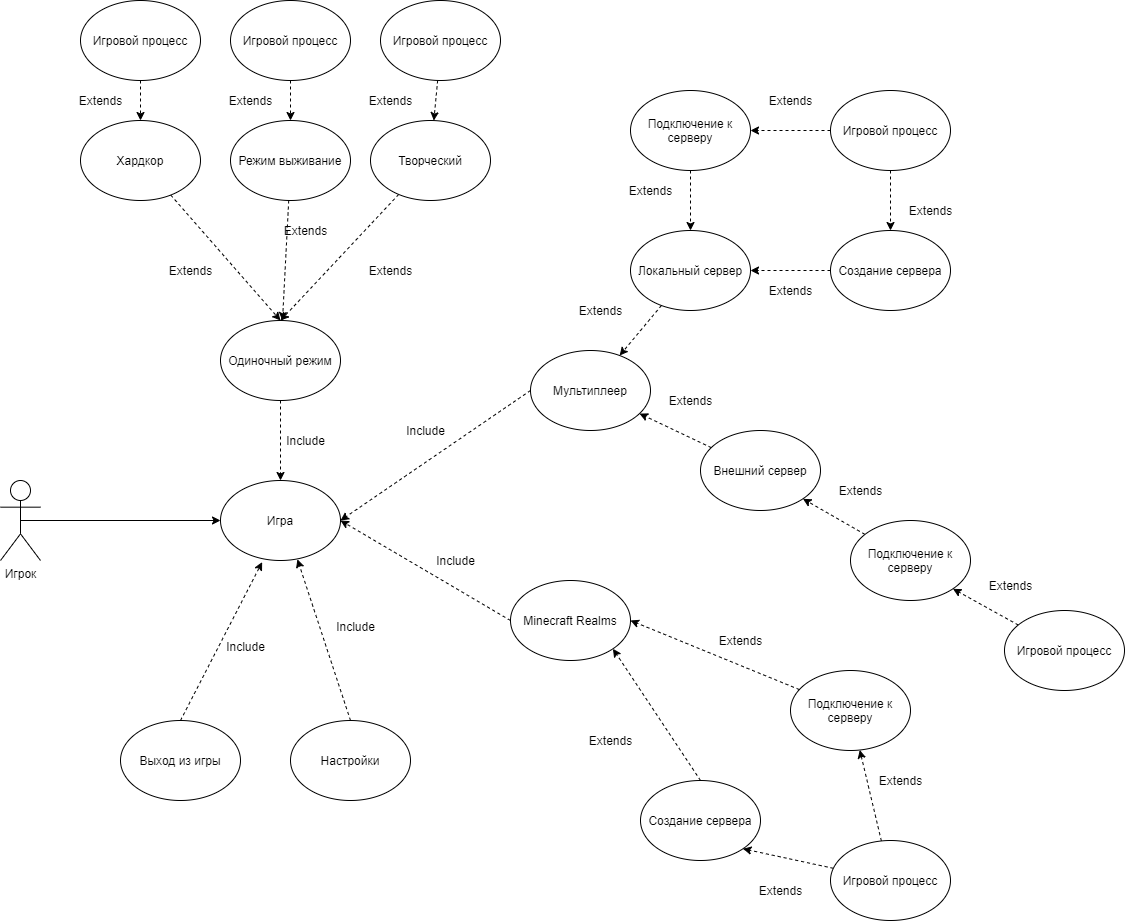

The diagram above was exported from draw.io. Its source (the exported page's mxGraphModel, read from the mxfile embedded in the PNG):
<mxGraphModel dx="1463" dy="859" grid="1" gridSize="10" guides="1" tooltips="1" connect="1" arrows="1" fold="1" page="1" pageScale="1" pageWidth="827" pageHeight="1169" math="0" shadow="0">
  <root>
    <mxCell id="0" />
    <mxCell id="1" parent="0" />
    <mxCell id="9x0Isy_h96Et8VHDPENM-7" value="Игрок" style="shape=umlActor;verticalLabelPosition=bottom;verticalAlign=top;html=1;outlineConnect=0;" vertex="1" parent="1">
      <mxGeometry x="250" y="590" width="40" height="80" as="geometry" />
    </mxCell>
    <mxCell id="9x0Isy_h96Et8VHDPENM-10" value="Одиночный режим" style="ellipse;whiteSpace=wrap;html=1;" vertex="1" parent="1">
      <mxGeometry x="470" y="430" width="120" height="80" as="geometry" />
    </mxCell>
    <mxCell id="9x0Isy_h96Et8VHDPENM-11" value="Мультиплеер" style="ellipse;whiteSpace=wrap;html=1;" vertex="1" parent="1">
      <mxGeometry x="780" y="460" width="120" height="80" as="geometry" />
    </mxCell>
    <mxCell id="9x0Isy_h96Et8VHDPENM-12" value="Minecraft Realms" style="ellipse;whiteSpace=wrap;html=1;" vertex="1" parent="1">
      <mxGeometry x="760" y="690" width="120" height="80" as="geometry" />
    </mxCell>
    <mxCell id="9x0Isy_h96Et8VHDPENM-13" value="Настройки" style="ellipse;whiteSpace=wrap;html=1;" vertex="1" parent="1">
      <mxGeometry x="540" y="830" width="120" height="80" as="geometry" />
    </mxCell>
    <mxCell id="9x0Isy_h96Et8VHDPENM-14" value="Выход из игры" style="ellipse;whiteSpace=wrap;html=1;" vertex="1" parent="1">
      <mxGeometry x="370" y="830" width="120" height="80" as="geometry" />
    </mxCell>
    <mxCell id="9x0Isy_h96Et8VHDPENM-15" value="Игра" style="ellipse;whiteSpace=wrap;html=1;" vertex="1" parent="1">
      <mxGeometry x="470" y="590" width="120" height="80" as="geometry" />
    </mxCell>
    <mxCell id="9x0Isy_h96Et8VHDPENM-16" value="" style="endArrow=classic;html=1;exitX=0.5;exitY=0.5;exitDx=0;exitDy=0;exitPerimeter=0;entryX=0;entryY=0.5;entryDx=0;entryDy=0;" edge="1" parent="1" source="9x0Isy_h96Et8VHDPENM-7" target="9x0Isy_h96Et8VHDPENM-15">
      <mxGeometry width="50" height="50" relative="1" as="geometry">
        <mxPoint x="390" y="630" as="sourcePoint" />
        <mxPoint x="400" y="630" as="targetPoint" />
      </mxGeometry>
    </mxCell>
    <mxCell id="9x0Isy_h96Et8VHDPENM-20" value="" style="endArrow=classic;html=1;exitX=0.5;exitY=0;exitDx=0;exitDy=0;entryX=0.347;entryY=1.02;entryDx=0;entryDy=0;entryPerimeter=0;dashed=1;" edge="1" parent="1" source="9x0Isy_h96Et8VHDPENM-14" target="9x0Isy_h96Et8VHDPENM-15">
      <mxGeometry width="50" height="50" relative="1" as="geometry">
        <mxPoint x="410" y="710" as="sourcePoint" />
        <mxPoint x="620" y="800" as="targetPoint" />
      </mxGeometry>
    </mxCell>
    <mxCell id="9x0Isy_h96Et8VHDPENM-21" value="" style="endArrow=classic;html=1;exitX=0.5;exitY=0;exitDx=0;exitDy=0;entryX=0.641;entryY=0.985;entryDx=0;entryDy=0;entryPerimeter=0;dashed=1;" edge="1" parent="1" source="9x0Isy_h96Et8VHDPENM-13" target="9x0Isy_h96Et8VHDPENM-15">
      <mxGeometry width="50" height="50" relative="1" as="geometry">
        <mxPoint x="440" y="839.9999999999998" as="sourcePoint" />
        <mxPoint x="540" y="680" as="targetPoint" />
      </mxGeometry>
    </mxCell>
    <mxCell id="9x0Isy_h96Et8VHDPENM-22" value="" style="endArrow=classic;html=1;exitX=0;exitY=0.5;exitDx=0;exitDy=0;entryX=1;entryY=0.5;entryDx=0;entryDy=0;dashed=1;" edge="1" parent="1" source="9x0Isy_h96Et8VHDPENM-12" target="9x0Isy_h96Et8VHDPENM-15">
      <mxGeometry width="50" height="50" relative="1" as="geometry">
        <mxPoint x="680" y="819.9999999999998" as="sourcePoint" />
        <mxPoint x="610" y="660" as="targetPoint" />
      </mxGeometry>
    </mxCell>
    <mxCell id="9x0Isy_h96Et8VHDPENM-23" value="" style="endArrow=classic;html=1;exitX=0;exitY=0.5;exitDx=0;exitDy=0;entryX=1;entryY=0.5;entryDx=0;entryDy=0;fontStyle=1;dashed=1;" edge="1" parent="1" source="9x0Isy_h96Et8VHDPENM-11" target="9x0Isy_h96Et8VHDPENM-15">
      <mxGeometry width="50" height="50" relative="1" as="geometry">
        <mxPoint x="620" y="849.9999999999998" as="sourcePoint" />
        <mxPoint x="550" y="690" as="targetPoint" />
      </mxGeometry>
    </mxCell>
    <mxCell id="9x0Isy_h96Et8VHDPENM-24" value="" style="endArrow=classic;html=1;exitX=0.5;exitY=1;exitDx=0;exitDy=0;entryX=0.5;entryY=0;entryDx=0;entryDy=0;fontStyle=1;dashed=1;" edge="1" parent="1" source="9x0Isy_h96Et8VHDPENM-10" target="9x0Isy_h96Et8VHDPENM-15">
      <mxGeometry width="50" height="50" relative="1" as="geometry">
        <mxPoint x="610" y="490" as="sourcePoint" />
        <mxPoint x="550" y="580" as="targetPoint" />
      </mxGeometry>
    </mxCell>
    <mxCell id="9x0Isy_h96Et8VHDPENM-46" style="edgeStyle=none;rounded=0;orthogonalLoop=1;jettySize=auto;html=1;dashed=1;" edge="1" parent="1" source="9x0Isy_h96Et8VHDPENM-25" target="9x0Isy_h96Et8VHDPENM-10">
      <mxGeometry relative="1" as="geometry" />
    </mxCell>
    <mxCell id="9x0Isy_h96Et8VHDPENM-25" value="Режим выживание" style="ellipse;whiteSpace=wrap;html=1;" vertex="1" parent="1">
      <mxGeometry x="480" y="230" width="120" height="80" as="geometry" />
    </mxCell>
    <mxCell id="9x0Isy_h96Et8VHDPENM-47" style="edgeStyle=none;rounded=0;orthogonalLoop=1;jettySize=auto;html=1;entryX=0.5;entryY=0;entryDx=0;entryDy=0;dashed=1;" edge="1" parent="1" source="9x0Isy_h96Et8VHDPENM-26" target="9x0Isy_h96Et8VHDPENM-10">
      <mxGeometry relative="1" as="geometry" />
    </mxCell>
    <mxCell id="9x0Isy_h96Et8VHDPENM-26" value="Творческий" style="ellipse;whiteSpace=wrap;html=1;" vertex="1" parent="1">
      <mxGeometry x="620" y="230" width="120" height="80" as="geometry" />
    </mxCell>
    <mxCell id="9x0Isy_h96Et8VHDPENM-45" style="edgeStyle=none;rounded=0;orthogonalLoop=1;jettySize=auto;html=1;entryX=0.5;entryY=0;entryDx=0;entryDy=0;dashed=1;" edge="1" parent="1" source="9x0Isy_h96Et8VHDPENM-27" target="9x0Isy_h96Et8VHDPENM-10">
      <mxGeometry relative="1" as="geometry" />
    </mxCell>
    <mxCell id="9x0Isy_h96Et8VHDPENM-27" value="Хардкор" style="ellipse;whiteSpace=wrap;html=1;" vertex="1" parent="1">
      <mxGeometry x="330" y="230" width="120" height="80" as="geometry" />
    </mxCell>
    <mxCell id="9x0Isy_h96Et8VHDPENM-29" value="Подключение к серверу" style="ellipse;whiteSpace=wrap;html=1;" vertex="1" parent="1">
      <mxGeometry x="880" y="200" width="120" height="80" as="geometry" />
    </mxCell>
    <mxCell id="9x0Isy_h96Et8VHDPENM-30" style="edgeStyle=none;rounded=0;orthogonalLoop=1;jettySize=auto;html=1;entryX=0.5;entryY=0;entryDx=0;entryDy=0;" edge="1" parent="1" source="9x0Isy_h96Et8VHDPENM-29" target="9x0Isy_h96Et8VHDPENM-29">
      <mxGeometry relative="1" as="geometry" />
    </mxCell>
    <mxCell id="9x0Isy_h96Et8VHDPENM-31" value="Создание сервера" style="ellipse;whiteSpace=wrap;html=1;" vertex="1" parent="1">
      <mxGeometry x="1080" y="340" width="120" height="80" as="geometry" />
    </mxCell>
    <mxCell id="9x0Isy_h96Et8VHDPENM-32" value="Подключение к серверу" style="ellipse;whiteSpace=wrap;html=1;" vertex="1" parent="1">
      <mxGeometry x="1040" y="780" width="120" height="80" as="geometry" />
    </mxCell>
    <mxCell id="9x0Isy_h96Et8VHDPENM-33" style="edgeStyle=none;rounded=0;orthogonalLoop=1;jettySize=auto;html=1;entryX=0.5;entryY=0;entryDx=0;entryDy=0;" edge="1" parent="1" source="9x0Isy_h96Et8VHDPENM-32" target="9x0Isy_h96Et8VHDPENM-32">
      <mxGeometry relative="1" as="geometry" />
    </mxCell>
    <mxCell id="9x0Isy_h96Et8VHDPENM-34" value="Создание сервера" style="ellipse;whiteSpace=wrap;html=1;" vertex="1" parent="1">
      <mxGeometry x="890" y="890" width="120" height="80" as="geometry" />
    </mxCell>
    <mxCell id="9x0Isy_h96Et8VHDPENM-35" value="" style="endArrow=classic;html=1;exitX=0;exitY=0.5;exitDx=0;exitDy=0;entryX=1;entryY=0.5;entryDx=0;entryDy=0;dashed=1;" edge="1" parent="1" source="9x0Isy_h96Et8VHDPENM-31" target="9x0Isy_h96Et8VHDPENM-39">
      <mxGeometry width="50" height="50" relative="1" as="geometry">
        <mxPoint x="1030" y="620" as="sourcePoint" />
        <mxPoint x="1000" y="390" as="targetPoint" />
      </mxGeometry>
    </mxCell>
    <mxCell id="9x0Isy_h96Et8VHDPENM-36" value="" style="endArrow=classic;html=1;exitX=0.5;exitY=1;exitDx=0;exitDy=0;entryX=0.5;entryY=0;entryDx=0;entryDy=0;dashed=1;" edge="1" parent="1" source="9x0Isy_h96Et8VHDPENM-29" target="9x0Isy_h96Et8VHDPENM-39">
      <mxGeometry width="50" height="50" relative="1" as="geometry">
        <mxPoint x="1040" y="500" as="sourcePoint" />
        <mxPoint x="920" y="370" as="targetPoint" />
      </mxGeometry>
    </mxCell>
    <mxCell id="9x0Isy_h96Et8VHDPENM-37" value="" style="endArrow=classic;html=1;entryX=1;entryY=0.5;entryDx=0;entryDy=0;dashed=1;" edge="1" parent="1" source="9x0Isy_h96Et8VHDPENM-32" target="9x0Isy_h96Et8VHDPENM-12">
      <mxGeometry width="50" height="50" relative="1" as="geometry">
        <mxPoint x="1100" y="380" as="sourcePoint" />
        <mxPoint x="1100" y="460" as="targetPoint" />
      </mxGeometry>
    </mxCell>
    <mxCell id="9x0Isy_h96Et8VHDPENM-38" value="" style="endArrow=classic;html=1;entryX=1;entryY=1;entryDx=0;entryDy=0;exitX=0.5;exitY=0;exitDx=0;exitDy=0;dashed=1;" edge="1" parent="1" source="9x0Isy_h96Et8VHDPENM-34" target="9x0Isy_h96Et8VHDPENM-12">
      <mxGeometry width="50" height="50" relative="1" as="geometry">
        <mxPoint x="1030.000636281098" y="829.9993512059037" as="sourcePoint" />
        <mxPoint x="861.1400000000001" y="760.92" as="targetPoint" />
      </mxGeometry>
    </mxCell>
    <mxCell id="9x0Isy_h96Et8VHDPENM-40" style="edgeStyle=none;rounded=0;orthogonalLoop=1;jettySize=auto;html=1;dashed=1;" edge="1" parent="1" source="9x0Isy_h96Et8VHDPENM-39" target="9x0Isy_h96Et8VHDPENM-11">
      <mxGeometry relative="1" as="geometry" />
    </mxCell>
    <mxCell id="9x0Isy_h96Et8VHDPENM-39" value="Локальный сервер" style="ellipse;whiteSpace=wrap;html=1;" vertex="1" parent="1">
      <mxGeometry x="880" y="340" width="120" height="80" as="geometry" />
    </mxCell>
    <mxCell id="9x0Isy_h96Et8VHDPENM-42" style="edgeStyle=none;rounded=0;orthogonalLoop=1;jettySize=auto;html=1;dashed=1;" edge="1" parent="1" source="9x0Isy_h96Et8VHDPENM-41" target="9x0Isy_h96Et8VHDPENM-11">
      <mxGeometry relative="1" as="geometry" />
    </mxCell>
    <mxCell id="9x0Isy_h96Et8VHDPENM-41" value="Внешний сервер" style="ellipse;whiteSpace=wrap;html=1;" vertex="1" parent="1">
      <mxGeometry x="950" y="540" width="120" height="80" as="geometry" />
    </mxCell>
    <mxCell id="9x0Isy_h96Et8VHDPENM-44" style="edgeStyle=none;rounded=0;orthogonalLoop=1;jettySize=auto;html=1;entryX=1;entryY=1;entryDx=0;entryDy=0;dashed=1;" edge="1" parent="1" source="9x0Isy_h96Et8VHDPENM-43" target="9x0Isy_h96Et8VHDPENM-41">
      <mxGeometry relative="1" as="geometry" />
    </mxCell>
    <mxCell id="9x0Isy_h96Et8VHDPENM-43" value="Подключение к серверу" style="ellipse;whiteSpace=wrap;html=1;" vertex="1" parent="1">
      <mxGeometry x="1100" y="630" width="120" height="80" as="geometry" />
    </mxCell>
    <mxCell id="9x0Isy_h96Et8VHDPENM-51" style="edgeStyle=none;rounded=0;orthogonalLoop=1;jettySize=auto;html=1;dashed=1;" edge="1" parent="1" source="9x0Isy_h96Et8VHDPENM-48" target="9x0Isy_h96Et8VHDPENM-27">
      <mxGeometry relative="1" as="geometry" />
    </mxCell>
    <mxCell id="9x0Isy_h96Et8VHDPENM-48" value="Игровой процесс" style="ellipse;whiteSpace=wrap;html=1;" vertex="1" parent="1">
      <mxGeometry x="330" y="110" width="120" height="80" as="geometry" />
    </mxCell>
    <mxCell id="9x0Isy_h96Et8VHDPENM-52" style="edgeStyle=none;rounded=0;orthogonalLoop=1;jettySize=auto;html=1;dashed=1;" edge="1" parent="1" source="9x0Isy_h96Et8VHDPENM-49" target="9x0Isy_h96Et8VHDPENM-25">
      <mxGeometry relative="1" as="geometry" />
    </mxCell>
    <mxCell id="9x0Isy_h96Et8VHDPENM-49" value="Игровой процесс" style="ellipse;whiteSpace=wrap;html=1;" vertex="1" parent="1">
      <mxGeometry x="480" y="110" width="120" height="80" as="geometry" />
    </mxCell>
    <mxCell id="9x0Isy_h96Et8VHDPENM-53" style="edgeStyle=none;rounded=0;orthogonalLoop=1;jettySize=auto;html=1;dashed=1;" edge="1" parent="1" source="9x0Isy_h96Et8VHDPENM-50" target="9x0Isy_h96Et8VHDPENM-26">
      <mxGeometry relative="1" as="geometry" />
    </mxCell>
    <mxCell id="9x0Isy_h96Et8VHDPENM-50" value="Игровой процесс" style="ellipse;whiteSpace=wrap;html=1;" vertex="1" parent="1">
      <mxGeometry x="630" y="110" width="120" height="80" as="geometry" />
    </mxCell>
    <mxCell id="9x0Isy_h96Et8VHDPENM-55" style="edgeStyle=none;rounded=0;orthogonalLoop=1;jettySize=auto;html=1;dashed=1;" edge="1" parent="1" source="9x0Isy_h96Et8VHDPENM-54" target="9x0Isy_h96Et8VHDPENM-29">
      <mxGeometry relative="1" as="geometry" />
    </mxCell>
    <mxCell id="9x0Isy_h96Et8VHDPENM-56" style="edgeStyle=none;rounded=0;orthogonalLoop=1;jettySize=auto;html=1;entryX=0.5;entryY=0;entryDx=0;entryDy=0;dashed=1;" edge="1" parent="1" source="9x0Isy_h96Et8VHDPENM-54" target="9x0Isy_h96Et8VHDPENM-31">
      <mxGeometry relative="1" as="geometry" />
    </mxCell>
    <mxCell id="9x0Isy_h96Et8VHDPENM-54" value="Игровой процесс" style="ellipse;whiteSpace=wrap;html=1;" vertex="1" parent="1">
      <mxGeometry x="1080" y="200" width="120" height="80" as="geometry" />
    </mxCell>
    <mxCell id="9x0Isy_h96Et8VHDPENM-58" style="edgeStyle=none;rounded=0;orthogonalLoop=1;jettySize=auto;html=1;dashed=1;" edge="1" parent="1" source="9x0Isy_h96Et8VHDPENM-57" target="9x0Isy_h96Et8VHDPENM-32">
      <mxGeometry relative="1" as="geometry" />
    </mxCell>
    <mxCell id="9x0Isy_h96Et8VHDPENM-59" style="edgeStyle=none;rounded=0;orthogonalLoop=1;jettySize=auto;html=1;entryX=1;entryY=1;entryDx=0;entryDy=0;dashed=1;" edge="1" parent="1" source="9x0Isy_h96Et8VHDPENM-57" target="9x0Isy_h96Et8VHDPENM-34">
      <mxGeometry relative="1" as="geometry" />
    </mxCell>
    <mxCell id="9x0Isy_h96Et8VHDPENM-57" value="Игровой процесс" style="ellipse;whiteSpace=wrap;html=1;" vertex="1" parent="1">
      <mxGeometry x="1080" y="950" width="120" height="80" as="geometry" />
    </mxCell>
    <mxCell id="9x0Isy_h96Et8VHDPENM-61" style="edgeStyle=none;rounded=0;orthogonalLoop=1;jettySize=auto;html=1;entryX=1;entryY=1;entryDx=0;entryDy=0;dashed=1;" edge="1" parent="1" source="9x0Isy_h96Et8VHDPENM-60" target="9x0Isy_h96Et8VHDPENM-43">
      <mxGeometry relative="1" as="geometry" />
    </mxCell>
    <mxCell id="9x0Isy_h96Et8VHDPENM-60" value="Игровой процесс" style="ellipse;whiteSpace=wrap;html=1;" vertex="1" parent="1">
      <mxGeometry x="1254" y="720" width="120" height="80" as="geometry" />
    </mxCell>
    <mxCell id="9x0Isy_h96Et8VHDPENM-63" value="Include" style="text;html=1;align=center;verticalAlign=middle;resizable=0;points=[];autosize=1;" vertex="1" parent="1">
      <mxGeometry x="680" y="660" width="50" height="20" as="geometry" />
    </mxCell>
    <mxCell id="9x0Isy_h96Et8VHDPENM-64" value="Include" style="text;html=1;align=center;verticalAlign=middle;resizable=0;points=[];autosize=1;" vertex="1" parent="1">
      <mxGeometry x="650" y="530" width="50" height="20" as="geometry" />
    </mxCell>
    <mxCell id="9x0Isy_h96Et8VHDPENM-65" value="Include" style="text;html=1;align=center;verticalAlign=middle;resizable=0;points=[];autosize=1;" vertex="1" parent="1">
      <mxGeometry x="580" y="726" width="50" height="20" as="geometry" />
    </mxCell>
    <mxCell id="9x0Isy_h96Et8VHDPENM-66" value="Include" style="text;html=1;align=center;verticalAlign=middle;resizable=0;points=[];autosize=1;" vertex="1" parent="1">
      <mxGeometry x="470" y="746" width="50" height="20" as="geometry" />
    </mxCell>
    <mxCell id="9x0Isy_h96Et8VHDPENM-67" value="Include" style="text;html=1;align=center;verticalAlign=middle;resizable=0;points=[];autosize=1;" vertex="1" parent="1">
      <mxGeometry x="530" y="540" width="50" height="20" as="geometry" />
    </mxCell>
    <mxCell id="9x0Isy_h96Et8VHDPENM-68" value="Extends" style="text;html=1;align=center;verticalAlign=middle;resizable=0;points=[];autosize=1;" vertex="1" parent="1">
      <mxGeometry x="820" y="410" width="60" height="20" as="geometry" />
    </mxCell>
    <mxCell id="9x0Isy_h96Et8VHDPENM-69" value="Extends" style="text;html=1;align=center;verticalAlign=middle;resizable=0;points=[];autosize=1;" vertex="1" parent="1">
      <mxGeometry x="610" y="370" width="60" height="20" as="geometry" />
    </mxCell>
    <mxCell id="9x0Isy_h96Et8VHDPENM-70" value="Extends" style="text;html=1;align=center;verticalAlign=middle;resizable=0;points=[];autosize=1;" vertex="1" parent="1">
      <mxGeometry x="525" y="330" width="60" height="20" as="geometry" />
    </mxCell>
    <mxCell id="9x0Isy_h96Et8VHDPENM-71" value="Extends" style="text;html=1;align=center;verticalAlign=middle;resizable=0;points=[];autosize=1;" vertex="1" parent="1">
      <mxGeometry x="410" y="370" width="60" height="20" as="geometry" />
    </mxCell>
    <mxCell id="9x0Isy_h96Et8VHDPENM-72" value="Extends" style="text;html=1;align=center;verticalAlign=middle;resizable=0;points=[];autosize=1;" vertex="1" parent="1">
      <mxGeometry x="320" y="200" width="60" height="20" as="geometry" />
    </mxCell>
    <mxCell id="9x0Isy_h96Et8VHDPENM-73" value="Extends" style="text;html=1;align=center;verticalAlign=middle;resizable=0;points=[];autosize=1;" vertex="1" parent="1">
      <mxGeometry x="470" y="200" width="60" height="20" as="geometry" />
    </mxCell>
    <mxCell id="9x0Isy_h96Et8VHDPENM-74" value="Extends" style="text;html=1;align=center;verticalAlign=middle;resizable=0;points=[];autosize=1;" vertex="1" parent="1">
      <mxGeometry x="610" y="200" width="60" height="20" as="geometry" />
    </mxCell>
    <mxCell id="9x0Isy_h96Et8VHDPENM-75" value="Extends" style="text;html=1;align=center;verticalAlign=middle;resizable=0;points=[];autosize=1;" vertex="1" parent="1">
      <mxGeometry x="1010" y="390" width="60" height="20" as="geometry" />
    </mxCell>
    <mxCell id="9x0Isy_h96Et8VHDPENM-76" value="Extends" style="text;html=1;align=center;verticalAlign=middle;resizable=0;points=[];autosize=1;" vertex="1" parent="1">
      <mxGeometry x="870" y="290" width="60" height="20" as="geometry" />
    </mxCell>
    <mxCell id="9x0Isy_h96Et8VHDPENM-77" value="Extends" style="text;html=1;align=center;verticalAlign=middle;resizable=0;points=[];autosize=1;" vertex="1" parent="1">
      <mxGeometry x="1010" y="200" width="60" height="20" as="geometry" />
    </mxCell>
    <mxCell id="9x0Isy_h96Et8VHDPENM-78" value="Extends" style="text;html=1;align=center;verticalAlign=middle;resizable=0;points=[];autosize=1;" vertex="1" parent="1">
      <mxGeometry x="1150" y="309.5" width="60" height="20" as="geometry" />
    </mxCell>
    <mxCell id="9x0Isy_h96Et8VHDPENM-79" value="Extends" style="text;html=1;align=center;verticalAlign=middle;resizable=0;points=[];autosize=1;" vertex="1" parent="1">
      <mxGeometry x="910" y="500" width="60" height="20" as="geometry" />
    </mxCell>
    <mxCell id="9x0Isy_h96Et8VHDPENM-80" value="Extends" style="text;html=1;align=center;verticalAlign=middle;resizable=0;points=[];autosize=1;" vertex="1" parent="1">
      <mxGeometry x="1080" y="590" width="60" height="20" as="geometry" />
    </mxCell>
    <mxCell id="9x0Isy_h96Et8VHDPENM-81" value="Extends" style="text;html=1;align=center;verticalAlign=middle;resizable=0;points=[];autosize=1;" vertex="1" parent="1">
      <mxGeometry x="1230" y="685" width="60" height="20" as="geometry" />
    </mxCell>
    <mxCell id="9x0Isy_h96Et8VHDPENM-82" value="Extends" style="text;html=1;align=center;verticalAlign=middle;resizable=0;points=[];autosize=1;" vertex="1" parent="1">
      <mxGeometry x="960" y="740" width="60" height="20" as="geometry" />
    </mxCell>
    <mxCell id="9x0Isy_h96Et8VHDPENM-84" value="Extends" style="text;html=1;align=center;verticalAlign=middle;resizable=0;points=[];autosize=1;" vertex="1" parent="1">
      <mxGeometry x="1120" y="880" width="60" height="20" as="geometry" />
    </mxCell>
    <mxCell id="9x0Isy_h96Et8VHDPENM-85" value="Extends" style="text;html=1;align=center;verticalAlign=middle;resizable=0;points=[];autosize=1;" vertex="1" parent="1">
      <mxGeometry x="830" y="840" width="60" height="20" as="geometry" />
    </mxCell>
    <mxCell id="9x0Isy_h96Et8VHDPENM-86" value="Extends" style="text;html=1;align=center;verticalAlign=middle;resizable=0;points=[];autosize=1;" vertex="1" parent="1">
      <mxGeometry x="1000" y="990" width="60" height="20" as="geometry" />
    </mxCell>
  </root>
</mxGraphModel>